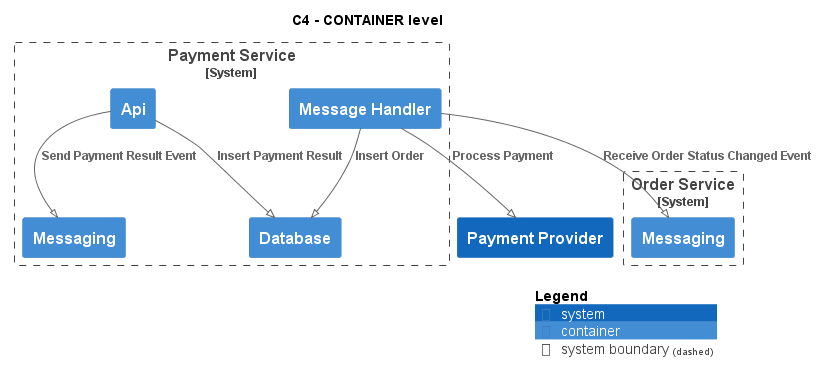

The diagram above was rendered by PlantUML. Its source (embedded in the PNG):
@startuml
!pragma layout smetana
!include ..\..\.c4s\C4_Container.puml

AddElementTag("state:new", $bgColor=green, $fontColor=#ffffff, $borderColor=green, $shadowing="False")
AddElementTag("state:changed", $bgColor=orange, $fontColor=#ffffff, $borderColor=orange, $shadowing="False")
AddElementTag("state:removed", $bgColor=red, $fontColor=#ffffff, $borderColor=red, $shadowing="False")

AddRelTag("state:new", $textColor=green, $lineColor=green)
AddRelTag("state:changed", $textColor=orange, $lineColor=orange)
AddRelTag("state:removed", $textColor=red, $lineColor=red)

SHOW_PERSON_PORTRAIT()
LAYOUT_TOP_DOWN()

skinparam linetype polyline

title C4 - CONTAINER level


System_Boundary(ECommercePlatform.SoftwareSystems.PaymentService, "Payment Service") {
    Container(ECommercePlatform.SoftwareSystems.PaymentService.Containers.Api, "Api", "", "")
    Container(ECommercePlatform.SoftwareSystems.PaymentService.Containers.Database, "Database", "", "")
    Container(ECommercePlatform.SoftwareSystems.PaymentService.Containers.Messaging, "Messaging", "", "")
    Container(ECommercePlatform.SoftwareSystems.PaymentService.Containers.MessageHandler, "Message Handler", "", "")
}

System_Boundary(ECommercePlatform.SoftwareSystems.OrderService, "Order Service") {
    Container(ECommercePlatform.SoftwareSystems.OrderService.Containers.Messaging, "Messaging", "", "")
}
System(ECommercePlatform.SoftwareSystems.PaymentProvider, "Payment Provider", "")

Rel(ECommercePlatform.SoftwareSystems.PaymentService.Containers.Api, ECommercePlatform.SoftwareSystems.PaymentService.Containers.Database, "Insert Payment Result")
Rel(ECommercePlatform.SoftwareSystems.PaymentService.Containers.Api, ECommercePlatform.SoftwareSystems.PaymentService.Containers.Messaging, "Send Payment Result Event")
Rel(ECommercePlatform.SoftwareSystems.PaymentService.Containers.MessageHandler, ECommercePlatform.SoftwareSystems.OrderService.Containers.Messaging, "Receive Order Status Changed Event")
Rel(ECommercePlatform.SoftwareSystems.PaymentService.Containers.MessageHandler, ECommercePlatform.SoftwareSystems.PaymentService.Containers.Database, "Insert Order")
Rel(ECommercePlatform.SoftwareSystems.PaymentService.Containers.MessageHandler, ECommercePlatform.SoftwareSystems.PaymentProvider, "Process Payment")


SHOW_LEGEND()
@enduml